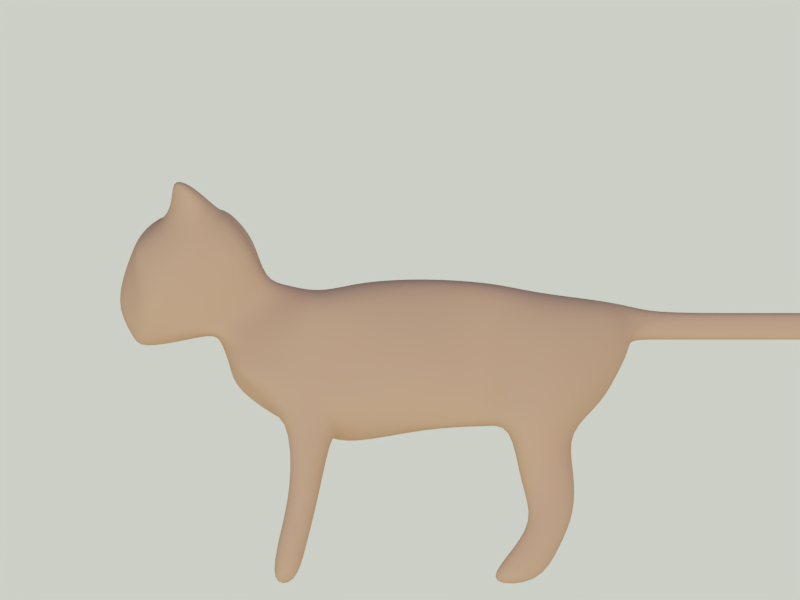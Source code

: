 # Source: cat-anim-drowning.blend  (saved by Blender 2.79.0; exported with 4.5.12 LTS)
import bpy
from mathutils import Matrix  # noqa: F401  (used for matrix-valued properties, if any)

bpy.ops.wm.read_factory_settings(use_empty=True)
scene = bpy.context.scene
scene.name = 'Scene'

# ---- collections
col_collection_1 = bpy.data.collections.new('Collection 1'); scene.collection.children.link(col_collection_1)
col_collection_1.hide_render = True
col_collection_1.hide_viewport = True
col_collection_2 = bpy.data.collections.new('Collection 2'); scene.collection.children.link(col_collection_2)
col_collection_3 = bpy.data.collections.new('Collection 3'); scene.collection.children.link(col_collection_3)
col_collection_11 = bpy.data.collections.new('Collection 11'); scene.collection.children.link(col_collection_11)

# ---- materials (node trees are filled in below, after node groups)
mat_material = bpy.data.materials.new('Material')
mat_material.alpha_threshold = 0.0
mat_material.use_transparent_shadow = False
mat_material.diffuse_color = (0.8, 0.3753, 0.2183, 1.0)
mat_material.roughness = 0.5

# ---- material node trees

# ---- world
world_world = bpy.data.worlds.new('World'); scene.world = world_world
world_world.use_nodes = True; world_world.node_tree.nodes.clear()
_N = world_world.node_tree.nodes; _L = world_world.node_tree.links
n0 = _N.new('ShaderNodeOutputWorld'); n0.name = 'World Output'; n0.location = (300, 300)
n1 = _N.new('ShaderNodeBackground'); n1.name = 'Background'; n1.location = (10, 300)
n1.inputs[1].default_value = 5.0
n2 = _N.new('ShaderNodeTexSky'); n2.name = 'Sky Texture'; n2.location = (-190, 300)
n2.sky_type = 'HOSEK_WILKIE'
n2.sun_direction = (-0.7883, 0.491, 0.3708)
n2.sun_elevation = 1.571
_L.new(n1.outputs[0], n0.inputs[0])
_L.new(n2.outputs[0], n1.inputs[0])
n0.is_active_output = True
world_world.color = (0.05088, 0.05088, 0.05088)
world_world.use_sun_shadow = False
world_world.sun_shadow_jitter_overblur = 0.0
world_world.cycles.sampling_method = 'MANUAL'

# ---- cameras
cam_camera = bpy.data.cameras.new('Camera')
cam_camera.type = 'ORTHO'
cam_camera.clip_end = 100.0
cam_camera.lens = 35.0
cam_camera.sensor_width = 32.0
cam_camera.sensor_height = 18.0
cam_camera.ortho_scale = 9.5
cam_camera.display_size = 2.0
cam_camera.shift_y = 0.09
cam_camera.dof.focus_distance = 0.0
cam_camera.dof.aperture_fstop = 128.0
cam_camera.dof.aperture_blades = 6

# ---- lights
light_sun = bpy.data.lights.new('Sun', 'SUN')
light_sun.transmission_factor = 0.0
light_sun.angle = 0.1993
light_sun.energy = 1.0
light_sun.shadow_buffer_clip_start = 0.5
light_sun.shadow_soft_size = 0.1
light_sun.shadow_cascade_max_distance = 1000.0

# ---- meshes
me_plane = bpy.data.meshes.new('Plane')
me_plane.from_pydata([(0.0, -2.017, -0.2428), (0.0, 2.416, -0.3447), (0.0, -2.186, 0.4566), (0.0, 2.707, 0.7756), (0.0, -0.6069, -0.8655), (0.0, 0.3033, -0.6648), (0.0, 1.298, -0.627), (0.0, 1.46, 0.9369), (0.0, 0.3033, 1.116), (0.0, -0.4551, 1.07), (0.0, -2.113, 0.3289), (0.0, -1.089, 0.9369), (0.0, -1.312, -0.6364), (0.0, -1.615, 1.096), (0.0, -3.107, 0.2275), (0.0, -1.966, 1.9), (0.0, -3.188, 1.427), (0.0, -2.834, 1.931), (0.0, 2.003, -0.7189), (0.0, 2.003, 0.8562), (0.0, -1.332, 0.9934), (0.7469, -1.897, -0.07783), (0.3718, 2.416, -0.3447), (0.4471, -2.186, 0.4566), (0.4917, 2.707, 0.7042), (0.7658, -0.6069, -0.5525), (0.5642, 0.3033, -0.6648), (1.014, 1.298, -0.6164), (0.7658, 1.46, 0.8655), (0.5573, 0.3033, 0.9849), (0.7658, -0.6069, 0.8655), (0.5447, -2.017, 0.3781), (0.7658, -1.089, 0.8655), (0.7658, -1.312, -0.3684), (0.4471, -1.615, 1.096), (0.4443, -2.675, 0.5585), (0.7442, -2.027, 1.847), (0.5073, -3.188, 1.427), (0.6239, -2.647, 1.862), (0.8127, 2.003, -0.7189), (0.7658, 2.003, 0.7848), (0.4471, -1.332, 0.922), (0.0, -0.9593, -0.7509), (0.0, -0.8478, 0.9369), (0.7658, -0.7735, -0.4379), (0.7658, -0.8478, 0.8655), (0.39, 0.3033, -0.6648), (0.3829, -0.6069, -0.8655), (0.3829, -1.089, 1.008), (0.2235, -1.332, 1.064), (0.1984, -2.776, 1.862), (0.2222, -3.188, 1.427), (0.2459, 2.707, 0.8463), (0.3829, -0.4551, 1.095), (0.2708, -3.075, 0.362), (0.2235, -2.186, 0.4566), (0.1512, 2.003, -0.7189), (0.1273, 2.416, -0.3447), (0.4466, -1.861, -0.151), (0.2608, -1.312, -0.6364), (0.3829, 1.46, 1.008), (0.3832, 0.3033, 1.127), (0.2235, -1.615, 1.096), (0.3657, -2.041, 1.813), (0.1418, 1.298, -0.6164), (0.2235, -2.113, 0.3289), (0.3829, 2.003, 0.9269), (0.3829, -0.8478, 1.008), (0.2608, -0.7735, -0.7509), (0.0, -2.225, 1.965), (0.0, -3.495, 0.8083), (0.7915, -2.143, 1.858), (0.6606, -3.033, 0.8999), (0.1984, -2.077, 1.95), (0.2932, -3.219, 0.8441), (0.0, 2.707, 0.3851), (0.2474, 2.707, 0.3851), (0.3829, -1.312, -1.402), (0.7658, -1.312, -1.402), (0.7658, -0.9593, -1.517), (0.3829, -0.9593, -1.517), (0.383, -1.577, -2.556), (0.7659, -1.577, -2.556), (0.7659, -1.225, -2.556), (0.383, -1.225, -2.556), (0.7793, 1.584, -1.767), (0.7544, 2.1, -1.66), (0.4722, 2.1, -1.66), (0.4968, 1.584, -1.767), (0.7769, 0.9672, -2.545), (0.7785, 1.672, -2.545), (0.3955, 1.672, -2.545), (0.3939, 0.9672, -2.545), (0.0, 2.974, 0.3851), (0.0, 2.974, 0.7042), (0.1608, 2.974, 0.7042), (0.161, 2.974, 0.3851), (0.0, 4.024, 0.3851), (0.0, 4.024, 0.7042), (0.1608, 4.024, 0.7042), (0.1608, 4.024, 0.3851), (0.0, 5.149, 0.3851), (0.0, 5.149, 0.7042), (0.1608, 5.149, 0.7042), (0.1608, 5.149, 0.3851), (0.0, 6.614, 0.7042), (0.0, 6.115, 0.3851), (0.1608, 6.614, 0.7042), (0.1608, 6.614, 0.3851), (0.0, 6.614, 0.3851), (0.1608, 6.115, 0.3851), (0.1608, 6.115, 0.7042), (0.0, 6.115, 0.7042), (0.0, -1.703, 1.615), (0.0, -2.502, 0.3811), (0.7203, -1.74, 1.461), (0.4747, -2.463, 0.4664), (0.3103, -1.77, 1.521), (0.2762, -2.476, 0.4089), (0.9285, -2.554, 2.216), (0.761, -2.743, 2.328), (0.5087, -2.743, 2.328), (0.5087, -2.489, 2.308), (0.2674, 2.098, -1.179), (0.2855, 1.394, -1.326), (0.7462, 1.394, -1.326), (0.7282, 2.098, -1.179), (0.394, 1.933, -2.056), (0.4061, 1.228, -2.202), (0.777, 1.933, -2.056), (0.7891, 1.228, -2.202), (0.7659, -1.092, -2.024), (0.383, -1.092, -2.024), (0.383, -1.444, -1.909), (0.7659, -1.444, -1.909), (0.0, -3.108, 1.628), (0.4471, -2.043, 0.6164), (0.6563, -2.528, 0.9121), (0.5664, -3.091, 1.558), (0.2395, 2.707, 0.2255), (0.7392, -2.786, 1.256), (0.0, 2.707, 0.2255), (0.4853, 2.707, 0.2255), (0.8146, -0.6069, 0.2164), (0.873, 0.3033, 0.4122), (0.929, 1.298, 0.2164), (0.4959, -1.845, 0.5141), (0.8146, -1.256, 0.3582), (0.9323, 2.003, 0.2209), (0.8146, -0.9315, 0.2873), (0.2521, -3.091, 1.634), (0.5274, -2.284, 0.7041), (0.0, -2.017, 0.0687), (0.0, 2.6, 0.02612), (0.6254, -2.031, 0.2573), (0.4501, 2.6, 0.02612), (0.8146, -0.6069, -0.2762), (0.8765, 0.3033, -0.234), (0.9474, 1.298, -0.3082), (0.8146, -1.312, -0.08968), (0.9543, 2.003, -0.343), (0.8146, -0.8664, -0.1717), (0.3382, -2.026, 0.1028), (0.2048, 2.6, 0.02612), (0.0, 0.9945, -0.6459), (0.0, 1.146, 1.055), (0.627, 0.9945, -0.6406), (0.6123, 1.146, 0.9619), (0.3375, 0.9945, -0.6406), (0.4037, 1.146, 1.066), (0.6739, 0.9945, 0.3143), (0.6812, 0.9945, -0.2711), (0.0, -3.199, 0.4082), (0.5525, -2.949, 0.6102), (0.2821, -2.059, 1.881), (0.0, -2.095, 1.933), (0.7679, -2.085, 1.852), (0.3006, -3.125, 0.4637), (0.6978, -2.657, 1.084)], [], [(124, 123, 87, 88), (47, 46, 26, 25), (49, 62, 34, 41), (177, 54, 35, 173), (68, 47, 25, 44), (73, 50, 121, 122), (48, 49, 41, 32), (150, 51, 37, 138), (61, 53, 30, 29), (118, 55, 23, 116), (56, 57, 22, 39), (58, 59, 33, 21), (169, 61, 29, 167), (117, 63, 36, 115), (76, 96, 95, 52, 24, 142, 139), (142, 24, 40, 148), (143, 30, 45, 149), (144, 29, 30, 143), (157, 144, 143, 156), (146, 31, 154, 159, 147), (139, 142, 155, 163), (156, 143, 149, 161), (160, 148, 145, 158), (170, 167, 29, 144), (137, 151, 115, 36), (161, 149, 147, 159), (138, 140, 71, 38), (136, 23, 31, 146), (55, 65, 31, 23), (168, 64, 27, 166), (52, 66, 40, 24), (153, 141, 139, 163), (66, 60, 28, 40), (67, 48, 32, 45), (162, 58, 21, 154), (53, 67, 45, 30), (155, 142, 148, 160), (148, 40, 28, 145), (68, 44, 79, 80), (12, 42, 68, 59), (9, 43, 67, 53), (152, 0, 58, 162), (43, 11, 48, 67), (19, 7, 60, 66), (3, 19, 66, 52), (164, 6, 64, 168), (2, 10, 65, 55), (113, 15, 63, 117), (165, 8, 61, 169), (0, 12, 59, 58), (18, 1, 57, 56), (114, 2, 55, 118), (8, 9, 53, 61), (135, 16, 51, 150), (11, 20, 49, 48), (69, 17, 50, 73), (42, 4, 47, 68), (172, 14, 54, 177), (20, 13, 62, 49), (4, 5, 46, 47), (6, 18, 56, 64), (16, 70, 74, 51), (175, 69, 73, 174), (149, 45, 32, 147), (174, 73, 71, 176), (51, 74, 72, 37), (107, 108, 109, 105), (141, 75, 76, 139), (17, 135, 150, 50), (34, 136, 146, 41), (136, 34, 115, 151), (41, 146, 147, 32), (178, 137, 36, 176), (132, 131, 83, 84), (33, 59, 77, 78), (59, 68, 80, 77), (44, 33, 78, 79), (81, 84, 83, 82), (134, 133, 81, 82), (133, 132, 84, 81), (131, 134, 82, 83), (126, 125, 85, 86), (125, 124, 88, 85), (123, 126, 86, 87), (92, 91, 90, 89), (128, 127, 91, 92), (127, 129, 90, 91), (130, 128, 92, 89), (50, 150, 138, 38), (3, 52, 95, 94), (76, 75, 93, 96), (100, 97, 101, 104), (96, 93, 97, 100), (94, 95, 99, 98), (98, 99, 103, 102), (103, 104, 110, 111), (110, 106, 109, 108), (102, 103, 111, 112), (99, 100, 104, 103), (104, 101, 106, 110), (112, 111, 107, 105), (111, 110, 108, 107), (14, 114, 118, 54), (13, 113, 117, 62), (62, 117, 115, 34), (54, 118, 116, 35), (122, 121, 120, 119), (71, 73, 122, 119), (38, 71, 119, 120), (50, 38, 120, 121), (56, 39, 126, 123), (27, 64, 124, 125), (39, 27, 125, 126), (64, 56, 123, 124), (86, 85, 130, 129), (85, 88, 128, 130), (87, 86, 129, 127), (88, 87, 127, 128), (79, 78, 134, 131), (77, 80, 132, 133), (78, 77, 133, 134), (80, 79, 131, 132), (23, 136, 151, 116), (116, 151, 137, 35), (72, 140, 138, 37), (173, 178, 140, 72), (95, 96, 100, 99), (1, 153, 163, 57), (10, 152, 162, 65), (33, 44, 161, 159), (65, 162, 154, 31), (57, 163, 155, 22), (27, 39, 160, 158), (21, 33, 159, 154), (39, 22, 155, 160), (44, 25, 156, 161), (25, 26, 157, 156), (166, 27, 158, 171), (171, 170, 144, 157), (158, 145, 170, 171), (26, 166, 171, 157), (7, 165, 169, 60), (5, 164, 168, 46), (46, 168, 166, 26), (145, 28, 167, 170), (60, 169, 167, 28), (129, 130, 89, 90), (35, 137, 178, 173), (140, 178, 176, 71), (63, 174, 176, 36), (15, 175, 174, 63), (70, 172, 177, 74), (74, 177, 173, 72)])
me_plane.polygons.foreach_set('use_smooth', [True] * 153)
me_plane.materials.append(mat_material)
me_plane.use_remesh_preserve_volume = False
me_plane.use_remesh_preserve_attributes = False
me_plane.use_mirror_vertex_groups = False
me_plane.update()
me_plane_003 = bpy.data.meshes.new('Plane.003')
me_plane_003.from_pydata([(0.7469, -1.897, -0.07783), (0.3718, 2.416, -0.3447), (0.4471, -2.186, 0.4566), (0.4917, 2.707, 0.7042), (0.7658, -0.6069, -0.5525), (0.5642, 0.3033, -0.6648), (1.014, 1.298, -0.6164), (0.7658, 1.46, 0.8655), (0.5573, 0.3033, 0.9849), (0.7658, -0.6069, 0.8655), (0.5447, -2.017, 0.3781), (0.7658, -1.089, 0.8655), (0.7658, -1.312, -0.3684), (0.4471, -1.615, 1.096), (0.4443, -2.675, 0.5585), (0.7442, -2.027, 1.847), (0.5073, -3.188, 1.427), (0.6239, -2.647, 1.862), (0.8127, 2.003, -0.7189), (0.7658, 2.003, 0.7848), (0.4471, -1.332, 0.922), (0.7658, -0.7735, -0.4379), (0.7658, -0.8478, 0.8655), (0.39, 0.3033, -0.6648), (0.3829, -0.6069, -0.8655), (0.3829, -1.089, 1.008), (0.2235, -1.332, 1.064), (0.1984, -2.776, 1.862), (0.2222, -3.188, 1.427), (0.2459, 2.707, 0.8463), (0.3829, -0.4551, 1.095), (0.2708, -3.075, 0.362), (0.2235, -2.186, 0.4566), (0.1512, 2.003, -0.7189), (0.1273, 2.416, -0.3447), (0.4466, -1.861, -0.151), (0.2608, -1.312, -0.6364), (0.3829, 1.46, 1.008), (0.3832, 0.3033, 1.127), (0.2235, -1.615, 1.096), (0.3657, -2.041, 1.813), (0.1418, 1.298, -0.6164), (0.2235, -2.113, 0.3289), (0.3829, 2.003, 0.9269), (0.3829, -0.8478, 1.008), (0.2608, -0.7735, -0.7509), (0.7915, -2.143, 1.858), (0.6606, -3.033, 0.8999), (0.1984, -2.077, 1.95), (0.2932, -3.219, 0.8441), (0.2474, 2.707, 0.3851), (0.3829, -1.312, -1.402), (0.7658, -1.312, -1.402), (0.7658, -0.9593, -1.517), (0.3829, -0.9593, -1.517), (0.383, -1.577, -2.556), (0.7659, -1.577, -2.556), (0.7659, -1.225, -2.556), (0.383, -1.225, -2.556), (0.7793, 1.584, -1.767), (0.7544, 2.1, -1.66), (0.4722, 2.1, -1.66), (0.4968, 1.584, -1.767), (0.7769, 0.9672, -2.545), (0.7785, 1.672, -2.545), (0.3955, 1.672, -2.545), (0.3939, 0.9672, -2.545), (0.1608, 2.974, 0.7042), (0.161, 2.974, 0.3851), (0.1608, 4.024, 0.7042), (0.1608, 4.024, 0.3851), (0.1608, 5.149, 0.7042), (0.1608, 5.149, 0.3851), (0.1608, 6.614, 0.7042), (0.1608, 6.614, 0.3851), (0.1608, 6.115, 0.3851), (0.1608, 6.115, 0.7042), (0.7203, -1.74, 1.461), (0.4747, -2.463, 0.4664), (0.3103, -1.77, 1.521), (0.2762, -2.476, 0.4089), (0.9285, -2.554, 2.216), (0.761, -2.743, 2.328), (0.5087, -2.743, 2.328), (0.5087, -2.489, 2.308), (0.2674, 2.098, -1.179), (0.2855, 1.394, -1.326), (0.7462, 1.394, -1.326), (0.7282, 2.098, -1.179), (0.394, 1.933, -2.056), (0.4061, 1.228, -2.202), (0.777, 1.933, -2.056), (0.7891, 1.228, -2.202), (0.7659, -1.092, -2.024), (0.383, -1.092, -2.024), (0.383, -1.444, -1.909), (0.7659, -1.444, -1.909), (0.4471, -2.043, 0.6164), (0.6563, -2.528, 0.9121), (0.5664, -3.091, 1.558), (0.2395, 2.707, 0.2255), (0.7392, -2.786, 1.256), (0.4853, 2.707, 0.2255), (0.8146, -0.6069, 0.2164), (0.873, 0.3033, 0.4122), (0.929, 1.298, 0.2164), (0.4959, -1.845, 0.5141), (0.8146, -1.256, 0.3582), (0.9323, 2.003, 0.2209), (0.8146, -0.9315, 0.2873), (0.2521, -3.091, 1.634), (0.5274, -2.284, 0.7041), (0.6254, -2.031, 0.2573), (0.4501, 2.6, 0.02612), (0.8146, -0.6069, -0.2762), (0.8765, 0.3033, -0.234), (0.9474, 1.298, -0.3082), (0.8146, -1.312, -0.08968), (0.9543, 2.003, -0.343), (0.8146, -0.8664, -0.1717), (0.3382, -2.026, 0.1028), (0.2048, 2.6, 0.02612), (0.627, 0.9945, -0.6406), (0.6123, 1.146, 0.9619), (0.3375, 0.9945, -0.6406), (0.4037, 1.146, 1.066), (0.6739, 0.9945, 0.3143), (0.6812, 0.9945, -0.2711), (0.5525, -2.949, 0.6102), (0.2821, -2.059, 1.881), (0.7679, -2.085, 1.852), (0.3006, -3.125, 0.4637), (0.6978, -2.657, 1.084), (0.0, -2.017, -0.2428), (0.0, 2.416, -0.3447), (0.0, -2.186, 0.4566), (0.0, 2.707, 0.7756), (0.0, -0.6069, -0.8655), (0.0, 0.3033, -0.6648), (0.0, 1.298, -0.627), (0.0, 1.46, 0.9369), (0.0, 0.3033, 1.116), (0.0, -0.4551, 1.07), (0.0, -2.113, 0.3289), (0.0, -1.089, 0.9369), (0.0, -1.312, -0.6364), (0.0, -1.615, 1.096), (0.0, -3.107, 0.2275), (0.0, -1.966, 1.9), (0.0, -3.188, 1.427), (0.0, -2.834, 1.931), (0.0, 2.003, -0.7189), (0.0, 2.003, 0.8562), (0.0, -1.332, 0.9934), (-0.7469, -1.897, -0.07783), (-0.3718, 2.416, -0.3447), (-0.4471, -2.186, 0.4566), (-0.4917, 2.707, 0.7042), (-0.7658, -0.6069, -0.5525), (-0.5642, 0.3033, -0.6648), (-1.014, 1.298, -0.6164), (-0.7658, 1.46, 0.8655), (-0.5573, 0.3033, 0.9849), (-0.7658, -0.6069, 0.8655), (-0.5447, -2.017, 0.3781), (-0.7658, -1.089, 0.8655), (-0.7658, -1.312, -0.3684), (-0.4471, -1.615, 1.096), (-0.4443, -2.675, 0.5585), (-0.7442, -2.027, 1.847), (-0.5073, -3.188, 1.427), (-0.6239, -2.647, 1.862), (-0.8127, 2.003, -0.7189), (-0.7658, 2.003, 0.7848), (-0.4471, -1.332, 0.922), (0.0, -0.9593, -0.7509), (0.0, -0.8478, 0.9369), (-0.7658, -0.7735, -0.4379), (-0.7658, -0.8478, 0.8655), (-0.39, 0.3033, -0.6648), (-0.3829, -0.6069, -0.8655), (-0.3829, -1.089, 1.008), (-0.2235, -1.332, 1.064), (-0.1984, -2.776, 1.862), (-0.2222, -3.188, 1.427), (-0.2459, 2.707, 0.8463), (-0.3829, -0.4551, 1.095), (-0.2708, -3.075, 0.362), (-0.2235, -2.186, 0.4566), (-0.1512, 2.003, -0.7189), (-0.1273, 2.416, -0.3447), (-0.4466, -1.861, -0.151), (-0.2608, -1.312, -0.6364), (-0.3829, 1.46, 1.008), (-0.3832, 0.3033, 1.127), (-0.2235, -1.615, 1.096), (-0.3657, -2.041, 1.813), (-0.1418, 1.298, -0.6164), (-0.2235, -2.113, 0.3289), (-0.3829, 2.003, 0.9269), (-0.3829, -0.8478, 1.008), (-0.2608, -0.7735, -0.7509), (0.0, -2.225, 1.965), (0.0, -3.495, 0.8083), (-0.7915, -2.143, 1.858), (-0.6606, -3.033, 0.8999), (-0.1984, -2.077, 1.95), (-0.2932, -3.219, 0.8441), (0.0, 2.707, 0.3851), (-0.2474, 2.707, 0.3851), (-0.3829, -1.312, -1.402), (-0.7658, -1.312, -1.402), (-0.7658, -0.9593, -1.517), (-0.3829, -0.9593, -1.517), (-0.383, -1.577, -2.556), (-0.7659, -1.577, -2.556), (-0.7659, -1.225, -2.556), (-0.383, -1.225, -2.556), (-0.7793, 1.584, -1.767), (-0.7544, 2.1, -1.66), (-0.4722, 2.1, -1.66), (-0.4968, 1.584, -1.767), (-0.7769, 0.9672, -2.545), (-0.7785, 1.672, -2.545), (-0.3955, 1.672, -2.545), (-0.3939, 0.9672, -2.545), (0.0, 2.974, 0.3851), (0.0, 2.974, 0.7042), (-0.1608, 2.974, 0.7042), (-0.161, 2.974, 0.3851), (0.0, 4.024, 0.3851), (0.0, 4.024, 0.7042), (-0.1608, 4.024, 0.7042), (-0.1608, 4.024, 0.3851), (0.0, 5.149, 0.3851), (0.0, 5.149, 0.7042), (-0.1608, 5.149, 0.7042), (-0.1608, 5.149, 0.3851), (0.0, 6.614, 0.7042), (0.0, 6.115, 0.3851), (-0.1608, 6.614, 0.7042), (-0.1608, 6.614, 0.3851), (0.0, 6.614, 0.3851), (-0.1608, 6.115, 0.3851), (-0.1608, 6.115, 0.7042), (0.0, 6.115, 0.7042), (0.0, -1.703, 1.615), (0.0, -2.502, 0.3811), (-0.7203, -1.74, 1.461), (-0.4747, -2.463, 0.4664), (-0.3103, -1.77, 1.521), (-0.2762, -2.476, 0.4089), (-0.9285, -2.554, 2.216), (-0.761, -2.743, 2.328), (-0.5087, -2.743, 2.328), (-0.5087, -2.489, 2.308), (-0.2674, 2.098, -1.179), (-0.2855, 1.394, -1.326), (-0.7462, 1.394, -1.326), (-0.7282, 2.098, -1.179), (-0.394, 1.933, -2.056), (-0.4061, 1.228, -2.202), (-0.777, 1.933, -2.056), (-0.7891, 1.228, -2.202), (-0.7659, -1.092, -2.024), (-0.383, -1.092, -2.024), (-0.383, -1.444, -1.909), (-0.7659, -1.444, -1.909), (0.0, -3.108, 1.628), (-0.4471, -2.043, 0.6164), (-0.6563, -2.528, 0.9121), (-0.5664, -3.091, 1.558), (-0.2395, 2.707, 0.2255), (-0.7392, -2.786, 1.256), (0.0, 2.707, 0.2255), (-0.4853, 2.707, 0.2255), (-0.8146, -0.6069, 0.2164), (-0.873, 0.3033, 0.4122), (-0.929, 1.298, 0.2164), (-0.4959, -1.845, 0.5141), (-0.8146, -1.256, 0.3582), (-0.9323, 2.003, 0.2209), (-0.8146, -0.9315, 0.2873), (-0.2521, -3.091, 1.634), (-0.5274, -2.284, 0.7041), (0.0, -2.017, 0.0687), (0.0, 2.6, 0.02612), (-0.6254, -2.031, 0.2573), (-0.4501, 2.6, 0.02612), (-0.8146, -0.6069, -0.2762), (-0.8765, 0.3033, -0.234), (-0.9474, 1.298, -0.3082), (-0.8146, -1.312, -0.08968), (-0.9543, 2.003, -0.343), (-0.8146, -0.8664, -0.1717), (-0.3382, -2.026, 0.1028), (-0.2048, 2.6, 0.02612), (0.0, 0.9945, -0.6459), (0.0, 1.146, 1.055), (-0.627, 0.9945, -0.6406), (-0.6123, 1.146, 0.9619), (-0.3375, 0.9945, -0.6406), (-0.4037, 1.146, 1.066), (-0.6739, 0.9945, 0.3143), (-0.6812, 0.9945, -0.2711), (0.0, -3.199, 0.4082), (-0.5525, -2.949, 0.6102), (-0.2821, -2.059, 1.881), (0.0, -2.095, 1.933), (-0.7679, -2.085, 1.852), (-0.3006, -3.125, 0.4637), (-0.6978, -2.657, 1.084)], [], [(86, 85, 61, 62), (24, 23, 5, 4), (26, 39, 13, 20), (131, 31, 14, 128), (45, 24, 4, 21), (48, 27, 83, 84), (25, 26, 20, 11), (110, 28, 16, 99), (38, 30, 9, 8), (80, 32, 2, 78), (33, 34, 1, 18), (35, 36, 12, 0), (125, 38, 8, 123), (79, 40, 15, 77), (50, 68, 67, 29, 3, 102, 100), (102, 3, 19, 108), (103, 9, 22, 109), (104, 8, 9, 103), (115, 104, 103, 114), (106, 10, 112, 117, 107), (100, 102, 113, 121), (114, 103, 109, 119), (118, 108, 105, 116), (126, 123, 8, 104), (98, 111, 77, 15), (119, 109, 107, 117), (99, 101, 46, 17), (97, 2, 10, 106), (32, 42, 10, 2), (124, 41, 6, 122), (29, 43, 19, 3), (286, 274, 100, 121), (43, 37, 7, 19), (44, 25, 11, 22), (120, 35, 0, 112), (30, 44, 22, 9), (113, 102, 108, 118), (108, 19, 7, 105), (45, 21, 53, 54), (145, 175, 45, 36), (142, 176, 44, 30), (285, 133, 35, 120), (176, 144, 25, 44), (152, 140, 37, 43), (136, 152, 43, 29), (297, 139, 41, 124), (135, 143, 42, 32), (246, 148, 40, 79), (298, 141, 38, 125), (133, 145, 36, 35), (151, 134, 34, 33), (247, 135, 32, 80), (141, 142, 30, 38), (268, 149, 28, 110), (144, 153, 26, 25), (202, 150, 27, 48), (175, 137, 24, 45), (305, 147, 31, 131), (153, 146, 39, 26), (137, 138, 23, 24), (139, 151, 33, 41), (149, 203, 49, 28), (308, 202, 48, 129), (109, 22, 11, 107), (129, 48, 46, 130), (28, 49, 47, 16), (73, 74, 242, 238), (274, 208, 50, 100), (150, 268, 110, 27), (13, 97, 106, 20), (97, 13, 77, 111), (20, 106, 107, 11), (132, 98, 15, 130), (94, 93, 57, 58), (12, 36, 51, 52), (36, 45, 54, 51), (21, 12, 52, 53), (55, 58, 57, 56), (96, 95, 55, 56), (95, 94, 58, 55), (93, 96, 56, 57), (88, 87, 59, 60), (87, 86, 62, 59), (85, 88, 60, 61), (66, 65, 64, 63), (90, 89, 65, 66), (89, 91, 64, 65), (92, 90, 66, 63), (27, 110, 99, 17), (136, 29, 67, 227), (50, 208, 226, 68), (70, 230, 234, 72), (68, 226, 230, 70), (227, 67, 69, 231), (231, 69, 71, 235), (71, 72, 75, 76), (75, 239, 242, 74), (235, 71, 76, 245), (69, 70, 72, 71), (72, 234, 239, 75), (245, 76, 73, 238), (76, 75, 74, 73), (147, 247, 80, 31), (146, 246, 79, 39), (39, 79, 77, 13), (31, 80, 78, 14), (84, 83, 82, 81), (46, 48, 84, 81), (17, 46, 81, 82), (27, 17, 82, 83), (33, 18, 88, 85), (6, 41, 86, 87), (18, 6, 87, 88), (41, 33, 85, 86), (60, 59, 92, 91), (59, 62, 90, 92), (61, 60, 91, 89), (62, 61, 89, 90), (53, 52, 96, 93), (51, 54, 94, 95), (52, 51, 95, 96), (54, 53, 93, 94), (2, 97, 111, 78), (78, 111, 98, 14), (47, 101, 99, 16), (128, 132, 101, 47), (67, 68, 70, 69), (134, 286, 121, 34), (143, 285, 120, 42), (12, 21, 119, 117), (42, 120, 112, 10), (34, 121, 113, 1), (6, 18, 118, 116), (0, 12, 117, 112), (18, 1, 113, 118), (21, 4, 114, 119), (4, 5, 115, 114), (122, 6, 116, 127), (127, 126, 104, 115), (116, 105, 126, 127), (5, 122, 127, 115), (140, 298, 125, 37), (138, 297, 124, 23), (23, 124, 122, 5), (105, 7, 123, 126), (37, 125, 123, 7), (91, 92, 63, 64), (14, 98, 132, 128), (101, 132, 130, 46), (40, 129, 130, 15), (148, 308, 129, 40), (203, 305, 131, 49), (49, 131, 128, 47), (257, 221, 220, 256), (180, 158, 159, 179), (182, 174, 167, 195), (310, 306, 168, 187), (201, 177, 158, 180), (206, 255, 254, 183), (181, 165, 174, 182), (283, 271, 170, 184), (194, 162, 163, 186), (251, 249, 156, 188), (189, 172, 155, 190), (191, 154, 166, 192), (302, 300, 162, 194), (250, 248, 169, 196), (209, 272, 275, 157, 185, 228, 229), (275, 281, 173, 157), (276, 282, 178, 163), (277, 276, 163, 162), (290, 289, 276, 277), (279, 280, 292, 287, 164), (272, 296, 288, 275), (289, 294, 282, 276), (293, 291, 278, 281), (303, 277, 162, 300), (270, 169, 248, 284), (294, 292, 280, 282), (271, 171, 204, 273), (269, 279, 164, 156), (188, 156, 164, 198), (301, 299, 160, 197), (185, 157, 173, 199), (286, 296, 272, 274), (199, 173, 161, 193), (200, 178, 165, 181), (295, 287, 154, 191), (186, 163, 178, 200), (288, 293, 281, 275), (281, 278, 161, 173), (201, 213, 212, 177), (145, 192, 201, 175), (142, 186, 200, 176), (285, 295, 191, 133), (176, 200, 181, 144), (152, 199, 193, 140), (136, 185, 199, 152), (297, 301, 197, 139), (135, 188, 198, 143), (246, 250, 196, 148), (298, 302, 194, 141), (133, 191, 192, 145), (151, 189, 190, 134), (247, 251, 188, 135), (141, 194, 186, 142), (268, 283, 184, 149), (144, 181, 182, 153), (202, 206, 183, 150), (175, 201, 180, 137), (305, 310, 187, 147), (153, 182, 195, 146), (137, 180, 179, 138), (139, 197, 189, 151), (149, 184, 207, 203), (308, 307, 206, 202), (282, 280, 165, 178), (307, 309, 204, 206), (184, 170, 205, 207), (240, 238, 242, 241), (274, 272, 209, 208), (150, 183, 283, 268), (167, 174, 279, 269), (269, 284, 248, 167), (174, 165, 280, 279), (311, 309, 169, 270), (265, 217, 216, 264), (166, 211, 210, 192), (192, 210, 213, 201), (177, 212, 211, 166), (214, 215, 216, 217), (267, 215, 214, 266), (266, 214, 217, 265), (264, 216, 215, 267), (259, 219, 218, 258), (258, 218, 221, 257), (256, 220, 219, 259), (225, 222, 223, 224), (261, 225, 224, 260), (260, 224, 223, 262), (263, 222, 225, 261), (183, 171, 271, 283), (136, 227, 228, 185), (209, 229, 226, 208), (233, 237, 234, 230), (229, 233, 230, 226), (227, 231, 232, 228), (231, 235, 236, 232), (236, 244, 243, 237), (243, 241, 242, 239), (235, 245, 244, 236), (232, 236, 237, 233), (237, 243, 239, 234), (245, 238, 240, 244), (244, 240, 241, 243), (147, 187, 251, 247), (146, 195, 250, 246), (195, 167, 248, 250), (187, 168, 249, 251), (255, 252, 253, 254), (204, 252, 255, 206), (171, 253, 252, 204), (183, 254, 253, 171), (189, 256, 259, 172), (160, 258, 257, 197), (172, 259, 258, 160), (197, 257, 256, 189), (219, 262, 263, 218), (218, 263, 261, 221), (220, 260, 262, 219), (221, 261, 260, 220), (212, 264, 267, 211), (210, 266, 265, 213), (211, 267, 266, 210), (213, 265, 264, 212), (156, 249, 284, 269), (249, 168, 270, 284), (205, 170, 271, 273), (306, 205, 273, 311), (228, 232, 233, 229), (134, 190, 296, 286), (143, 198, 295, 285), (166, 292, 294, 177), (198, 164, 287, 295), (190, 155, 288, 296), (160, 291, 293, 172), (154, 287, 292, 166), (172, 293, 288, 155), (177, 294, 289, 158), (158, 289, 290, 159), (299, 304, 291, 160), (304, 290, 277, 303), (291, 304, 303, 278), (159, 290, 304, 299), (140, 193, 302, 298), (138, 179, 301, 297), (179, 159, 299, 301), (278, 303, 300, 161), (193, 161, 300, 302), (262, 223, 222, 263), (168, 306, 311, 270), (273, 204, 309, 311), (196, 169, 309, 307), (148, 196, 307, 308), (203, 207, 310, 305), (207, 205, 306, 310)])
me_plane_003.polygons.foreach_set('use_smooth', [True] * 306)
me_plane_003.materials.append(mat_material)
me_plane_003.use_remesh_preserve_volume = False
me_plane_003.use_remesh_preserve_attributes = False
me_plane_003.use_mirror_vertex_groups = False
me_plane_003.update()
arm_metarig = bpy.data.armatures.new('metarig')  # bones are not reproduced

# ---- objects
ob_cat = bpy.data.objects.new('Cat', me_plane)
ob_cat_001 = bpy.data.objects.new('Cat.001', me_plane_003)
ob_rig = bpy.data.objects.new('Rig', arm_metarig)
ob_sun = bpy.data.objects.new('Sun', light_sun)
ob_camera = bpy.data.objects.new('Camera', cam_camera)

# ---- transforms, parenting, visibility, modifiers, constraints
ob_cat.location = (0.0, 0.0, 0.0)
ob_cat.lineart.crease_threshold = 0.0
_m = ob_cat.modifiers.new('Mirror', 'MIRROR')
_m.use_clip = True
_m = ob_cat.modifiers.new('Subsurf', 'SUBSURF')
_m.uv_smooth = 'PRESERVE_CORNERS'
_m.quality = 2
_m.levels = 2
_m.show_only_control_edges = False
ob_cat_001.parent = ob_rig
ob_cat_001.matrix_parent_inverse = Matrix(((0.08785, 0.0, 0.0, 4.454e-17), (0.0, 0.08785, 0.0, -0.009552), (0.0, 0.0, 0.08785, 0.2006), (0.0, 0.0, 0.0, 1.0)))
ob_cat_001.location = (0.0, 0.0, 0.0)
ob_cat_001.lineart.crease_threshold = 0.0
_vg = ob_cat_001.vertex_groups.new(name='tail.001')
for _i, _w in zip([1, 3, 19, 29, 33, 34, 37, 43, 50, 67, 68, 100, 102, 108, 113, 118, 121, 134, 136, 140, 151, 152, 155, 157, 173, 185, 189, 190, 193, 199, 208, 209, 226, 228, 229, 272, 274, 275, 281, 286, 288, 293, 296], [0.1905, 0.8145, 0.3075, 0.8857, 0.001507, 0.2025, 0.01642, 0.7172, 0.81, 0.02837, 0.03322, 0.7774, 0.6901, 0.1547, 0.3453, 0.07952, 0.5866, 0.2041, 0.9402, 0.0616, 0.007171, 0.877, 0.1889, 0.7744, 0.2991, 0.9115, 0.001272, 0.2019, 0.01638, 0.7176, 0.8455, 0.8211, 0.01548, 0.01362, 0.03231, 0.7758, 0.7968, 0.6783, 0.1516, 0.6203, 0.3415, 0.07837, 0.5853]): _vg.add([_i], _w, 'REPLACE')
_vg = ob_cat_001.vertex_groups.new(name='tail.002')
for _i, _w in zip([29, 50, 67, 68, 69, 70, 100, 121, 136, 157, 185, 208, 209, 226, 227, 228, 229, 230, 231, 232, 233, 272, 274, 275, 286, 296], [0.07508, 0.1403, 0.9598, 0.956, 0.9934, 0.9934, 0.06955, 0.01125, 0.04745, 0.004219, 0.05124, 0.113, 0.1297, 0.9654, 0.9776, 0.9669, 0.9563, 0.994, 0.9938, 0.9934, 0.9934, 0.06556, 0.06278, 0.007583, 0.01178, 0.01022]): _vg.add([_i], _w, 'REPLACE')
_vg = ob_cat_001.vertex_groups.new(name='tail.003')
for _i, _w in zip([71, 72, 234, 235, 236, 237], [0.9856, 0.9869, 0.9878, 0.9859, 0.9848, 0.986]): _vg.add([_i], _w, 'REPLACE')
_vg = ob_cat_001.vertex_groups.new(name='tail.004')
for _i, _w in zip([73, 74, 75, 76, 238, 239, 240, 241, 242, 243, 244, 245], [0.9993, 0.9993, 0.989, 0.9889, 0.9997, 0.9897, 0.9993, 0.9992, 0.9997, 0.9887, 0.9887, 0.9896]): _vg.add([_i], _w, 'REPLACE')
_vg = ob_cat_001.vertex_groups.new(name='spine')
for _i, _w in zip([125, 141, 298, 302], [0.08093, 0.0244, 0.319, 0.08093]): _vg.add([_i], _w, 'REPLACE')
_vg = ob_cat_001.vertex_groups.new(name='spine.001')
for _i, _w in zip([8, 30, 38, 141, 142, 162, 186, 194, 298], [0.04474, 0.001011, 0.114, 0.3059, 0.03731, 0.04474, 0.001011, 0.114, 0.01722]): _vg.add([_i], _w, 'REPLACE')
_vg = ob_cat_001.vertex_groups.new(name='spine.002')
for _i, _w in zip([4, 5, 8, 9, 22, 24, 25, 30, 38, 44, 103, 104, 109, 114, 115, 119, 123, 125, 126, 127, 141, 142, 158, 159, 162, 163, 176, 178, 180, 181, 186, 194, 200, 276, 277, 282, 289, 290, 294, 298, 300, 302, 303, 304], [0.08712, 0.05197, 0.6095, 0.2321, 0.06574, 0.01826, 0.001542, 0.4944, 0.5883, 0.09659, 0.152, 0.5646, 0.05106, 0.2266, 0.1524, 0.0611, 0.07026, 0.07256, 0.08962, 0.01511, 0.4134, 0.5498, 0.08714, 0.05197, 0.6095, 0.2321, 0.06031, 0.06576, 0.01824, 0.001534, 0.4944, 0.5883, 0.09659, 0.1521, 0.5646, 0.05115, 0.2266, 0.1524, 0.06124, 0.0718, 0.07026, 0.07256, 0.08963, 0.01511]): _vg.add([_i], _w, 'REPLACE')
_vg = ob_cat_001.vertex_groups.new(name='spine.003')
for _i, _w in zip([4, 8, 9, 11, 21, 22, 24, 30, 35, 38, 42, 44, 103, 104, 107, 109, 114, 115, 119, 120, 133, 135, 141, 142, 143, 158, 162, 163, 165, 177, 178, 180, 186, 191, 194, 198, 200, 276, 277, 280, 282, 285, 289, 290, 294, 295], [0.1039, 0.06235, 0.3943, 0.03627, 0.009253, 0.1268, 0.02728, 0.1403, 0.05292, 0.01424, 0.02673, 0.03994, 0.4664, 0.07434, 0.004692, 0.1381, 0.286, 0.05259, 0.09325, 0.071, 0.2745, 0.004724, 0.0004787, 0.07737, 0.08214, 0.1039, 0.06236, 0.3943, 0.03651, 0.009389, 0.1269, 0.02726, 0.1403, 0.05284, 0.01425, 0.0275, 0.03997, 0.4665, 0.07435, 0.006336, 0.1384, 0.2996, 0.286, 0.0526, 0.0934, 0.0708]): _vg.add([_i], _w, 'REPLACE')
_vg = ob_cat_001.vertex_groups.new(name='spine.004')
for _i, _w in zip([0, 2, 10, 11, 13, 15, 20, 25, 26, 32, 35, 39, 40, 42, 77, 78, 79, 97, 106, 107, 111, 112, 120, 133, 135, 143, 144, 146, 153, 154, 156, 164, 165, 167, 169, 174, 181, 182, 188, 191, 195, 198, 246, 248, 249, 250, 269, 279, 280, 284, 285, 287, 295], [0.06558, 0.1757, 0.4757, 0.05768, 0.542, 0.02391, 0.2116, 0.06237, 0.2557, 0.1527, 0.08343, 0.5955, 0.01179, 0.406, 0.1408, 0.006298, 0.1262, 0.4945, 0.5314, 0.07281, 0.0884, 0.2144, 0.2279, 0.2995, 0.1841, 0.4826, 0.05347, 0.681, 0.3958, 0.05304, 0.1812, 0.4507, 0.05854, 0.5767, 0.02013, 0.2195, 0.06399, 0.2629, 0.1788, 0.07967, 0.6235, 0.4125, 0.1007, 0.1372, 5.797e-05, 0.116, 0.5161, 0.5338, 0.06771, 0.08398, 0.4039, 0.156, 0.2174]): _vg.add([_i], _w, 'REPLACE')
_vg = ob_cat_001.vertex_groups.new(name='spine.005')
_vg = ob_cat_001.vertex_groups.new(name='spine.006')
for _i, _w in zip([27, 110, 149, 150, 183, 268, 283], [0.01718, 0.1572, 0.05042, 0.3946, 0.02584, 0.7536, 0.1364]): _vg.add([_i], _w, 'REPLACE')
_vg = ob_cat_001.vertex_groups.new(name='face')
for _i, _w in zip([13, 15, 26, 39, 40, 48, 77, 79, 129, 130, 146, 148, 150, 153, 167, 169, 174, 182, 195, 196, 202, 206, 246, 248, 250, 307, 308, 309], [0.06281, 0.1329, 0.0313, 0.1294, 0.6282, 0.2815, 0.1576, 0.6185, 0.5737, 0.09016, 0.138, 0.9563, 0.06279, 0.04579, 0.1336, 0.2308, 0.02188, 0.04849, 0.1545, 0.7269, 0.7806, 0.3168, 0.8144, 0.5375, 0.7391, 0.6613, 0.956, 0.1367]): _vg.add([_i], _w, 'REPLACE')
_vg = ob_cat_001.vertex_groups.new(name='nose')
_vg = ob_cat_001.vertex_groups.new(name='nose.001')
for _i, _w in zip([203], [0.2385]): _vg.add([_i], _w, 'REPLACE')
_vg = ob_cat_001.vertex_groups.new(name='nose.002')
for _i, _w in zip([203], [0.2385]): _vg.add([_i], _w, 'REPLACE')
_vg = ob_cat_001.vertex_groups.new(name='nose.003')
_vg = ob_cat_001.vertex_groups.new(name='nose.004')
_vg = ob_cat_001.vertex_groups.new(name='lip.T.L')
_vg = ob_cat_001.vertex_groups.new(name='lip.T.L.001')
for _i, _w in zip([14, 31, 78, 80, 128, 131, 305], [0.4032, 0.1811, 0.06804, 0.01377, 0.1098, 0.6356, 0.04425]): _vg.add([_i], _w, 'REPLACE')
_vg = ob_cat_001.vertex_groups.new(name='lip.B.L')
_vg = ob_cat_001.vertex_groups.new(name='lip.B.L.001')
for _i, _w in zip([14, 31, 78, 80, 128, 131, 147], [0.42, 0.5351, 0.06207, 0.06607, 0.07702, 0.09, 0.0412]): _vg.add([_i], _w, 'REPLACE')
_vg = ob_cat_001.vertex_groups.new(name='jaw')
for _i, _w in zip([2, 32, 42, 80, 135, 143, 147, 156, 164, 188, 198, 247, 249, 251, 285, 295], [0.006935, 0.1095, 0.06436, 0.1213, 0.4635, 0.1662, 0.00587, 0.08963, 0.01216, 0.3549, 0.1474, 0.6666, 0.01634, 0.1579, 0.02236, 0.04445]): _vg.add([_i], _w, 'REPLACE')
_vg = ob_cat_001.vertex_groups.new(name='chin')
for _i, _w in zip([31, 147, 187, 305], [0.06548, 0.3842, 0.06146, 0.019]): _vg.add([_i], _w, 'REPLACE')
_vg = ob_cat_001.vertex_groups.new(name='chin.001')
for _i, _w in zip([31, 131, 147, 187, 247, 305, 310], [0.08938, 0.09101, 0.4424, 0.07615, 0.005814, 0.7721, 0.03087]): _vg.add([_i], _w, 'REPLACE')
_vg = ob_cat_001.vertex_groups.new(name='ear.L')
for _i, _w in zip([15, 16, 17, 27, 40, 46, 48, 77, 79, 81, 99, 110, 129, 130, 150], [0.4032, 0.01052, 0.6861, 0.4409, 0.09289, 0.08288, 0.04903, 0.1034, 0.04, 0.001838, 0.1098, 0.05806, 0.07079, 0.3745, 0.1175]): _vg.add([_i], _w, 'REPLACE')
_vg = ob_cat_001.vertex_groups.new(name='ear.L.001')
for _i, _w in zip([17, 27, 48, 110, 150], [0.0235, 0.4045, 0.004036, 0.02909, 0.1073]): _vg.add([_i], _w, 'REPLACE')
_vg = ob_cat_001.vertex_groups.new(name='ear.L.002')
for _i, _w in zip([27, 48, 81, 82, 83, 84, 129], [0.04727, 0.0864, 0.09188, 0.05559, 0.889, 0.8034, 0.02039]): _vg.add([_i], _w, 'REPLACE')
_vg = ob_cat_001.vertex_groups.new(name='ear.L.003')
for _i, _w in zip([15, 17, 40, 46, 48, 77, 81, 82, 83, 84, 129, 130], [0.109, 0.128, 0.02381, 0.4393, 0.035, 0.006794, 0.8463, 0.9299, 0.07209, 0.1143, 0.025, 0.196]): _vg.add([_i], _w, 'REPLACE')
_vg = ob_cat_001.vertex_groups.new(name='ear.L.004')
for _i, _w in zip([15, 17, 40, 46, 48, 77, 79, 81, 84, 129, 130, 202], [0.1197, 0.03803, 0.1182, 0.423, 0.4741, 0.01806, 0.009721, 0.005054, 0.03773, 0.2091, 0.2015, 0.05139]): _vg.add([_i], _w, 'REPLACE')
_vg = ob_cat_001.vertex_groups.new(name='ear.R')
for _i, _w in zip([150, 169, 171, 183, 196, 204, 206, 248, 250, 271, 283, 307, 309], [0.115, 0.4031, 0.717, 0.4338, 0.07761, 0.08555, 0.04534, 0.09568, 0.02311, 0.09467, 0.04503, 0.05824, 0.3787]): _vg.add([_i], _w, 'REPLACE')
_vg = ob_cat_001.vertex_groups.new(name='ear.R.001')
for _i, _w in zip([150, 171, 183, 206, 283], [0.1029, 0.01299, 0.3895, 0.00344, 0.01524]): _vg.add([_i], _w, 'REPLACE')
_vg = ob_cat_001.vertex_groups.new(name='ear.R.002')
for _i, _w in zip([183, 206, 252, 254, 255, 307], [0.0545, 0.08873, 0.07671, 0.853, 0.7936, 0.01277]): _vg.add([_i], _w, 'REPLACE')
_vg = ob_cat_001.vertex_groups.new(name='ear.R.003')
for _i, _w in zip([169, 171, 196, 204, 206, 248, 252, 253, 254, 255, 307, 309], [0.1063, 0.1174, 0.01015, 0.4386, 0.03566, 0.001067, 0.8687, 0.9742, 0.09767, 0.1225, 0.01306, 0.193]): _vg.add([_i], _w, 'REPLACE')
_vg = ob_cat_001.vertex_groups.new(name='ear.R.004')
for _i, _w in zip([169, 171, 196, 202, 204, 206, 248, 255, 307, 309], [0.1127, 0.02823, 0.08847, 0.04577, 0.4208, 0.4422, 0.007632, 0.03373, 0.1697, 0.1947]): _vg.add([_i], _w, 'REPLACE')
_vg = ob_cat_001.vertex_groups.new(name='lip.T.R')
for _i, _w in zip([187, 305, 310], [0.0825, 0.01153, 0.4161]): _vg.add([_i], _w, 'REPLACE')
_vg = ob_cat_001.vertex_groups.new(name='lip.T.R.001')
for _i, _w in zip([187, 305, 310], [0.0825, 0.01153, 0.4161]): _vg.add([_i], _w, 'REPLACE')
_vg = ob_cat_001.vertex_groups.new(name='lip.B.R')
_vg = ob_cat_001.vertex_groups.new(name='lip.B.R.001')
for _i, _w in zip([147, 168, 187, 251, 310], [0.03407, 0.001154, 0.4953, 0.0536, 0.02461]): _vg.add([_i], _w, 'REPLACE')
_vg = ob_cat_001.vertex_groups.new(name='brow.B.L')
_vg = ob_cat_001.vertex_groups.new(name='brow.B.L.001')
_vg = ob_cat_001.vertex_groups.new(name='brow.B.L.002')
_vg = ob_cat_001.vertex_groups.new(name='brow.B.L.003')
_vg = ob_cat_001.vertex_groups.new(name='lid.T.L')
_vg = ob_cat_001.vertex_groups.new(name='lid.T.L.001')
_vg = ob_cat_001.vertex_groups.new(name='lid.T.L.002')
_vg = ob_cat_001.vertex_groups.new(name='lid.T.L.003')
_vg = ob_cat_001.vertex_groups.new(name='lid.B.L')
_vg = ob_cat_001.vertex_groups.new(name='lid.B.L.001')
for _i, _w in zip([47, 49, 131], [0.0207, 0.4265, 0.0212]): _vg.add([_i], _w, 'REPLACE')
_vg = ob_cat_001.vertex_groups.new(name='lid.B.L.002')
for _i, _w in zip([47, 49, 131], [0.0207, 0.4265, 0.0212]): _vg.add([_i], _w, 'REPLACE')
_vg = ob_cat_001.vertex_groups.new(name='lid.B.L.003')
for _i, _w in zip([16, 47, 49, 101, 128], [0.1323, 0.68, 0.004141, 0.05041, 0.09296]): _vg.add([_i], _w, 'REPLACE')
_vg = ob_cat_001.vertex_groups.new(name='brow.B.R')
_vg = ob_cat_001.vertex_groups.new(name='brow.B.R.001')
_vg = ob_cat_001.vertex_groups.new(name='brow.B.R.002')
_vg = ob_cat_001.vertex_groups.new(name='brow.B.R.003')
_vg = ob_cat_001.vertex_groups.new(name='lid.T.R')
_vg = ob_cat_001.vertex_groups.new(name='lid.T.R.001')
_vg = ob_cat_001.vertex_groups.new(name='lid.T.R.002')
_vg = ob_cat_001.vertex_groups.new(name='lid.T.R.003')
_vg = ob_cat_001.vertex_groups.new(name='lid.B.R')
_vg = ob_cat_001.vertex_groups.new(name='lid.B.R.001')
_vg = ob_cat_001.vertex_groups.new(name='lid.B.R.002')
_vg = ob_cat_001.vertex_groups.new(name='lid.B.R.003')
for _i, _w in zip([170, 205, 207, 273, 306], [0.06903, 0.7862, 0.03431, 0.02659, 0.03999]): _vg.add([_i], _w, 'REPLACE')
_vg = ob_cat_001.vertex_groups.new(name='forehead.L')
for _i, _w in zip([16, 28, 99, 110, 149, 184, 268], [0.05476, 0.1428, 0.06894, 0.4836, 0.6705, 0.08806, 0.08582]): _vg.add([_i], _w, 'REPLACE')
_vg = ob_cat_001.vertex_groups.new(name='forehead.L.001')
for _i, _w in zip([16, 17, 28, 99, 101, 110], [0.1324, 0.04217, 0.003323, 0.5009, 0.0561, 0.08108]): _vg.add([_i], _w, 'REPLACE')
_vg = ob_cat_001.vertex_groups.new(name='forehead.L.002')
for _i, _w in zip([16, 47, 99, 101, 132], [0.03089, 0.05201, 0.1165, 0.6374, 0.06693]): _vg.add([_i], _w, 'REPLACE')
_vg = ob_cat_001.vertex_groups.new(name='temple.L')
for _i, _w in zip([13, 15, 39, 40, 77, 79, 130], [0.07384, 0.07974, 0.01291, 0.005599, 0.3427, 0.07805, 0.0214]): _vg.add([_i], _w, 'REPLACE')
_vg = ob_cat_001.vertex_groups.new(name='jaw.L')
for _i, _w in zip([2, 10, 13, 32, 42, 77, 78, 80, 97, 98, 106, 111, 112, 120, 135, 143], [0.2902, 0.09171, 0.03275, 0.2442, 0.1057, 0.05117, 0.07519, 0.01294, 0.2228, 0.03819, 0.06531, 0.6153, 0.02735, 0.02958, 0.05917, 0.02485]): _vg.add([_i], _w, 'REPLACE')
_vg = ob_cat_001.vertex_groups.new(name='jaw.L.001')
for _i, _w in zip([2, 10, 14, 31, 32, 42, 78, 80, 97, 106, 111, 112, 120, 135, 143, 188, 247], [0.3612, 0.0894, 0.06207, 0.05105, 0.3566, 0.1451, 0.6941, 0.6807, 0.07449, 0.02472, 0.0643, 0.02501, 0.05129, 0.1001, 0.05714, 0.006993, 0.1051]): _vg.add([_i], _w, 'REPLACE')
_vg = ob_cat_001.vertex_groups.new(name='chin.L')
_vg = ob_cat_001.vertex_groups.new(name='cheek.B.L')
_vg = ob_cat_001.vertex_groups.new(name='cheek.B.L.001')
for _i, _w in zip([15, 77, 98, 101, 111, 132], [0.01628, 0.02242, 0.446, 0.09246, 0.07944, 0.4401]): _vg.add([_i], _w, 'REPLACE')
_vg = ob_cat_001.vertex_groups.new(name='brow.T.L')
for _i, _w in zip([15, 77, 98, 101, 111, 132], [0.01628, 0.02242, 0.446, 0.09246, 0.07944, 0.4401]): _vg.add([_i], _w, 'REPLACE')
_vg = ob_cat_001.vertex_groups.new(name='brow.T.L.001')
for _i, _w in zip([16, 28, 47, 99], [0.3671, 0.05776, 0.02519, 0.07572]): _vg.add([_i], _w, 'REPLACE')
_vg = ob_cat_001.vertex_groups.new(name='brow.T.L.002')
for _i, _w in zip([16, 28, 99, 110, 149], [0.1582, 0.6272, 0.03352, 0.08494, 0.08382]): _vg.add([_i], _w, 'REPLACE')
_vg = ob_cat_001.vertex_groups.new(name='brow.T.L.003')
_vg = ob_cat_001.vertex_groups.new(name='forehead.R')
for _i, _w in zip([149, 170, 184, 268, 271, 283], [0.09757, 0.08925, 0.7031, 0.06744, 0.07868, 0.6052]): _vg.add([_i], _w, 'REPLACE')
_vg = ob_cat_001.vertex_groups.new(name='forehead.R.001')
for _i, _w in zip([170, 171, 184, 271, 273, 283], [0.303, 0.04696, 0.04238, 0.5897, 0.03828, 0.08602]): _vg.add([_i], _w, 'REPLACE')
_vg = ob_cat_001.vertex_groups.new(name='forehead.R.002')
for _i, _w in zip([205, 271, 273, 311], [0.02775, 0.1163, 0.7596, 0.08565]): _vg.add([_i], _w, 'REPLACE')
_vg = ob_cat_001.vertex_groups.new(name='temple.R')
for _i, _w in zip([169, 248, 269, 270, 284, 311], [0.006001, 0.05175, 0.02596, 0.7919, 0.128, 0.09264]): _vg.add([_i], _w, 'REPLACE')
_vg = ob_cat_001.vertex_groups.new(name='jaw.R')
for _i, _w in zip([156, 164, 167, 188, 198, 248, 249, 269, 270, 279, 284, 287], [0.2462, 0.08496, 0.02412, 0.07825, 0.04228, 0.04826, 0.05942, 0.2151, 0.0441, 0.06107, 0.6443, 0.003302]): _vg.add([_i], _w, 'REPLACE')
_vg = ob_cat_001.vertex_groups.new(name='jaw.R.001')
for _i, _w in zip([135, 143, 156, 164, 168, 187, 188, 198, 247, 249, 251, 269, 279, 284, 287, 295], [0.06346, 0.02219, 0.3303, 0.08569, 0.06723, 0.03444, 0.2082, 0.09194, 0.09641, 0.7283, 0.6392, 0.06562, 0.01817, 0.05876, 0.002963, 0.01619]): _vg.add([_i], _w, 'REPLACE')
_vg = ob_cat_001.vertex_groups.new(name='chin.R')
for _i, _w in zip([168, 187, 249, 251, 306], [0.7715, 0.09567, 0.1171, 0.02418, 0.05442]): _vg.add([_i], _w, 'REPLACE')
_vg = ob_cat_001.vertex_groups.new(name='cheek.B.R')
_vg = ob_cat_001.vertex_groups.new(name='cheek.B.R.001')
_vg = ob_cat_001.vertex_groups.new(name='brow.T.R')
for _i, _w in zip([169, 270, 273, 311], [0.0189, 0.09468, 0.107, 0.7706]): _vg.add([_i], _w, 'REPLACE')
_vg = ob_cat_001.vertex_groups.new(name='brow.T.R.001')
for _i, _w in zip([170, 184, 271], [0.2365, 0.01433, 0.03439]): _vg.add([_i], _w, 'REPLACE')
_vg = ob_cat_001.vertex_groups.new(name='brow.T.R.002')
for _i, _w in zip([170, 184, 271], [0.2365, 0.01433, 0.03439]): _vg.add([_i], _w, 'REPLACE')
_vg = ob_cat_001.vertex_groups.new(name='brow.T.R.003')
_vg = ob_cat_001.vertex_groups.new(name='eye.L')
_vg = ob_cat_001.vertex_groups.new(name='eye.R')
_vg = ob_cat_001.vertex_groups.new(name='cheek.T.L')
for _i, _w in zip([14, 47, 128, 131], [0.0573, 0.07717, 0.6214, 0.04626]): _vg.add([_i], _w, 'REPLACE')
_vg = ob_cat_001.vertex_groups.new(name='cheek.T.L.001')
_vg = ob_cat_001.vertex_groups.new(name='nose.L')
_vg = ob_cat_001.vertex_groups.new(name='nose.L.001')
for _i, _w in zip([203], [0.2385]): _vg.add([_i], _w, 'REPLACE')
_vg = ob_cat_001.vertex_groups.new(name='cheek.T.R')
for _i, _w in zip([168, 205, 306], [0.03123, 0.01671, 0.4207]): _vg.add([_i], _w, 'REPLACE')
_vg = ob_cat_001.vertex_groups.new(name='cheek.T.R.001')
for _i, _w in zip([168, 184, 205, 207, 306, 310], [0.03364, 0.02287, 0.07279, 0.7987, 0.4317, 0.0367]): _vg.add([_i], _w, 'REPLACE')
_vg = ob_cat_001.vertex_groups.new(name='nose.R')
_vg = ob_cat_001.vertex_groups.new(name='nose.R.001')
for _i, _w in zip([203], [0.2385]): _vg.add([_i], _w, 'REPLACE')
_vg = ob_cat_001.vertex_groups.new(name='teeth.T')
_vg = ob_cat_001.vertex_groups.new(name='teeth.B')
_vg = ob_cat_001.vertex_groups.new(name='tongue')
_vg = ob_cat_001.vertex_groups.new(name='tongue.001')
_vg = ob_cat_001.vertex_groups.new(name='tongue.002')
_vg = ob_cat_001.vertex_groups.new(name='Breast.C')
for _i, _w in zip([24, 36, 45, 133, 137, 145, 175, 180, 192, 201], [0.008574, 0.07989, 0.06462, 0.111, 0.07967, 0.9987, 0.3883, 0.00797, 0.07524, 0.06345]): _vg.add([_i], _w, 'REPLACE')
_vg = ob_cat_001.vertex_groups.new(name='shoulder.L')
for _i, _w in zip([0, 2, 8, 9, 10, 11, 12, 13, 20, 22, 25, 26, 30, 32, 35, 38, 39, 42, 44, 77, 79, 97, 103, 104, 106, 107, 109, 112, 114, 117, 119, 120, 133, 141, 142, 143, 144, 146, 153, 174, 176, 181, 182, 186, 195, 200, 285], [0.6874, 0.07307, 0.03672, 0.2478, 0.2734, 0.789, 0.01622, 0.1744, 0.6443, 0.6913, 0.7829, 0.5408, 0.2114, 0.05296, 0.6832, 0.02453, 0.1426, 0.1761, 0.7192, 0.03706, 0.01066, 0.104, 0.1784, 0.01722, 0.2759, 0.708, 0.5572, 0.5429, 0.05278, 0.2212, 0.1425, 0.4956, 0.1329, 0.004296, 0.1354, 0.04665, 0.4584, 0.07107, 0.2603, 0.006433, 0.4504, 0.08111, 0.1039, 0.05888, 0.0212, 0.08835, 0.0875]): _vg.add([_i], _w, 'REPLACE')
_vg = ob_cat_001.vertex_groups.new(name='upper_arm.L')
for _i, _w in zip([0, 4, 5, 9, 11, 12, 21, 22, 23, 24, 35, 36, 45, 103, 106, 107, 109, 112, 114, 115, 117, 119, 120, 137, 175, 180, 201], [0.1846, 0.2851, 0.03433, 0.001677, 0.02013, 0.9274, 0.7544, 0.02638, 0.0201, 0.2532, 0.1053, 0.8654, 0.6244, 0.08773, 0.008177, 0.1517, 0.1817, 0.1148, 0.2095, 0.02496, 0.7291, 0.6159, 0.03139, 0.1194, 0.1981, 0.03813, 0.03803]): _vg.add([_i], _w, 'REPLACE')
_vg = ob_cat_001.vertex_groups.new(name='forearm.L')
for _i, _w in zip([4, 21, 24, 36, 45, 51, 52, 53, 54, 57, 58, 93, 94, 95, 96, 175], [0.002361, 0.0622, 0.03283, 0.0146, 0.126, 0.971, 0.9824, 0.9845, 0.9792, 0.05351, 0.05757, 0.9749, 0.97, 0.969, 0.974, 0.02946]): _vg.add([_i], _w, 'REPLACE')
_vg = ob_cat_001.vertex_groups.new(name='hand.L')
_vg = ob_cat_001.vertex_groups.new(name='f_toe.L')
_vg = ob_cat_001.vertex_groups.new(name='f_palm.004.L')
for _i, _w in zip([56, 57, 58], [0.01314, 0.6966, 0.09967]): _vg.add([_i], _w, 'REPLACE')
_vg = ob_cat_001.vertex_groups.new(name='f_pinky.001.L')
_vg = ob_cat_001.vertex_groups.new(name='f_pinky.002.L')
_vg = ob_cat_001.vertex_groups.new(name='f_palm.001.L')
_vg = ob_cat_001.vertex_groups.new(name='f_index.001.L')
for _i, _w in zip([55, 56, 57, 58], [0.9339, 0.0286, 0.0006626, 0.1518]): _vg.add([_i], _w, 'REPLACE')
_vg = ob_cat_001.vertex_groups.new(name='f_index.002.L')
_vg = ob_cat_001.vertex_groups.new(name='f_palm.002.L')
for _i, _w in zip([57, 58], [0.08628, 0.6666]): _vg.add([_i], _w, 'REPLACE')
_vg = ob_cat_001.vertex_groups.new(name='f_middle.001.L')
_vg = ob_cat_001.vertex_groups.new(name='f_middle.002.L')
_vg = ob_cat_001.vertex_groups.new(name='f_palm.003.L')
for _i, _w in zip([55, 56, 57], [0.008907, 0.9118, 0.1382]): _vg.add([_i], _w, 'REPLACE')
_vg = ob_cat_001.vertex_groups.new(name='f_ring.001.L')
_vg = ob_cat_001.vertex_groups.new(name='f_ring.002.L')
_vg = ob_cat_001.vertex_groups.new(name='shoulder.R')
for _i, _w in zip([20, 25, 26, 30, 39, 44, 133, 141, 142, 143, 144, 146, 153, 154, 156, 162, 163, 164, 165, 166, 167, 174, 176, 178, 181, 182, 186, 188, 191, 194, 195, 198, 200, 248, 269, 276, 277, 279, 280, 282, 285, 287, 289, 292, 294, 295], [0.007096, 0.08113, 0.1041, 0.05889, 0.0247, 0.08836, 0.1352, 0.004332, 0.1354, 0.04867, 0.4582, 0.06858, 0.2591, 0.7163, 0.07491, 0.03691, 0.2484, 0.2722, 0.7918, 0.01902, 0.1598, 0.642, 0.4504, 0.6929, 0.7827, 0.5377, 0.2116, 0.06156, 0.6927, 0.0246, 0.1304, 0.1773, 0.7194, 0.02367, 0.09764, 0.1795, 0.01751, 0.2749, 0.7294, 0.5623, 0.09153, 0.6751, 0.0526, 0.2076, 0.141, 0.5246]): _vg.add([_i], _w, 'REPLACE')
_vg = ob_cat_001.vertex_groups.new(name='upper_arm.R')
for _i, _w in zip([24, 45, 137, 154, 158, 159, 163, 165, 166, 175, 177, 178, 179, 180, 191, 192, 201, 276, 279, 280, 282, 287, 289, 290, 292, 294, 295], [0.03887, 0.03947, 0.1201, 0.1734, 0.2854, 0.03446, 0.000837, 0.01599, 0.9248, 0.1996, 0.7544, 0.02422, 0.02033, 0.2545, 0.1021, 0.8731, 0.6287, 0.08692, 0.01293, 0.1392, 0.1784, 0.06563, 0.2094, 0.02493, 0.7311, 0.6155, 0.01288]): _vg.add([_i], _w, 'REPLACE')
_vg = ob_cat_001.vertex_groups.new(name='forearm.R')
for _i, _w in zip([158, 175, 177, 180, 192, 201, 210, 211, 212, 213, 216, 217, 264, 265, 266, 267], [0.002106, 0.02871, 0.06205, 0.03208, 0.011, 0.1247, 0.974, 0.9804, 0.9829, 0.9813, 0.05362, 0.02708, 0.9715, 0.9731, 0.9721, 0.9712]): _vg.add([_i], _w, 'REPLACE')
_vg = ob_cat_001.vertex_groups.new(name='hand.R')
for _i, _w in zip([214, 216, 217], [0.008873, 0.05424, 0.3947]): _vg.add([_i], _w, 'REPLACE')
_vg = ob_cat_001.vertex_groups.new(name='f_toe.R')
for _i, _w in zip([214, 216, 217], [0.008873, 0.05424, 0.3947]): _vg.add([_i], _w, 'REPLACE')
_vg = ob_cat_001.vertex_groups.new(name='f_palm.004.R')
for _i, _w in zip([216, 217], [0.6715, 0.06255]): _vg.add([_i], _w, 'REPLACE')
_vg = ob_cat_001.vertex_groups.new(name='f_pinky.001.R')
for _i, _w in zip([214, 215, 216], [0.0665, 0.9358, 0.1501]): _vg.add([_i], _w, 'REPLACE')
_vg = ob_cat_001.vertex_groups.new(name='f_pinky.002.R')
_vg = ob_cat_001.vertex_groups.new(name='f_palm.001.R')
_vg = ob_cat_001.vertex_groups.new(name='f_index.001.R')
_vg = ob_cat_001.vertex_groups.new(name='f_index.002.R')
_vg = ob_cat_001.vertex_groups.new(name='f_palm.002.R')
for _i, _w in zip([214, 215, 217], [0.8483, 0.002764, 0.08886]): _vg.add([_i], _w, 'REPLACE')
_vg = ob_cat_001.vertex_groups.new(name='f_middle.001.R')
_vg = ob_cat_001.vertex_groups.new(name='f_middle.002.R')
_vg = ob_cat_001.vertex_groups.new(name='f_palm.003.R')
_vg = ob_cat_001.vertex_groups.new(name='f_ring.001.R')
_vg = ob_cat_001.vertex_groups.new(name='f_ring.002.R')
_vg = ob_cat_001.vertex_groups.new(name='belly.C')
for _i, _w in zip([4, 5, 8, 21, 23, 24, 45, 103, 104, 114, 115, 119, 122, 124, 126, 127, 137, 138, 158, 159, 162, 175, 177, 179, 180, 201, 276, 277, 289, 290, 294, 297, 299, 301, 303, 304], [0.4063, 0.6893, 0.009669, 0.07746, 0.7539, 0.5067, 0.1002, 0.05823, 0.1164, 0.1672, 0.5464, 0.05024, 0.0979, 0.09996, 0.009003, 0.09014, 0.5581, 0.8311, 0.4063, 0.6892, 0.009671, 0.1117, 0.07746, 0.7539, 0.5065, 0.09931, 0.05824, 0.1164, 0.1672, 0.5464, 0.05036, 0.08144, 0.09792, 0.09995, 0.009007, 0.09014]): _vg.add([_i], _w, 'REPLACE')
_vg = ob_cat_001.vertex_groups.new(name='pelvis.L')
for _i, _w in zip([3, 7, 8, 19, 37, 38, 43, 102, 104, 105, 108, 113, 116, 118, 123, 125, 126, 127, 140, 141, 152, 193, 194, 298, 302], [0.08933, 0.8836, 0.1118, 0.5253, 0.9103, 0.1101, 0.2176, 0.03535, 0.03593, 0.1385, 0.1502, 0.009139, 0.008326, 0.03622, 0.7499, 0.6959, 0.1483, 0.01196, 0.45, 0.06427, 0.05307, 0.02095, 0.01095, 0.263, 0.07242]): _vg.add([_i], _w, 'REPLACE')
_vg = ob_cat_001.vertex_groups.new(name='thigh.L')
for _i, _w in zip([1, 3, 5, 6, 7, 8, 18, 19, 23, 34, 41, 43, 100, 102, 104, 105, 108, 113, 115, 116, 118, 121, 122, 123, 124, 125, 126, 127, 134, 138, 139, 286, 297, 301], [0.08635, 0.02392, 0.1197, 0.1714, 0.06933, 0.04458, 0.1198, 0.1244, 0.08918, 0.03722, 0.003122, 0.009516, 0.01071, 0.08739, 0.1193, 0.7639, 0.5579, 0.1359, 0.1446, 0.7229, 0.5259, 0.05208, 0.645, 0.09976, 0.5504, 0.01512, 0.6739, 0.7333, 0.001696, 0.02024, 0.005183, 0.001002, 0.2399, 0.06328]): _vg.add([_i], _w, 'REPLACE')
_vg = ob_cat_001.vertex_groups.new(name='shin.L')
for _i, _w in zip([1, 5, 6, 18, 23, 33, 34, 41, 59, 60, 61, 85, 86, 87, 88, 105, 108, 113, 116, 118, 121, 122, 124, 127, 134, 139, 151, 189, 190, 297, 301], [0.1847, 0.006236, 0.7684, 0.65, 0.006052, 0.2894, 0.09946, 0.8905, 0.008769, 0.05044, 0.08058, 0.8462, 0.9211, 0.8806, 0.5217, 0.02, 0.05932, 0.04005, 0.1841, 0.223, 0.01167, 0.1728, 0.1961, 0.07247, 0.06308, 0.2712, 0.1157, 0.03103, 0.02889, 0.1985, 0.05473]): _vg.add([_i], _w, 'REPLACE')
_vg = ob_cat_001.vertex_groups.new(name='foot.L')
for _i, _w in zip([18, 59, 60, 61, 62, 64, 65, 85, 86, 87, 88, 89, 90, 91, 92], [0.06619, 0.9618, 0.9514, 0.9136, 0.9829, 0.05007, 0.06633, 0.1004, 0.06639, 0.104, 0.4702, 0.944, 0.8517, 0.936, 0.8389]): _vg.add([_i], _w, 'REPLACE')
_vg = ob_cat_001.vertex_groups.new(name='r_toe.L')
for _i, _w in zip([64, 65, 89, 90], [0.06431, 0.8121, 0.02325, 0.05956]): _vg.add([_i], _w, 'REPLACE')
_vg = ob_cat_001.vertex_groups.new(name='r_palm.001.L')
_vg = ob_cat_001.vertex_groups.new(name='r_index.001.L')
_vg = ob_cat_001.vertex_groups.new(name='r_index.002.L')
for _i, _w in zip([63, 65, 66, 90], [0.002603, 0.004179, 0.9466, 0.05942]): _vg.add([_i], _w, 'REPLACE')
_vg = ob_cat_001.vertex_groups.new(name='r_palm.002.L')
_vg = ob_cat_001.vertex_groups.new(name='r_middle.001.L')
_vg = ob_cat_001.vertex_groups.new(name='r_middle.002.L')
_vg = ob_cat_001.vertex_groups.new(name='r_palm.003.L')
for _i, _w in zip([64, 65, 91], [0.8302, 0.08744, 0.08403]): _vg.add([_i], _w, 'REPLACE')
_vg = ob_cat_001.vertex_groups.new(name='r_ring.001.L')
_vg = ob_cat_001.vertex_groups.new(name='r_ring.002.L')
for _i, _w in zip([63, 64, 66, 92], [0.9439, 0.05143, 0.01432, 0.1261]): _vg.add([_i], _w, 'REPLACE')
_vg = ob_cat_001.vertex_groups.new(name='r_palm.004.L')
_vg = ob_cat_001.vertex_groups.new(name='r_pinky.001.L')
_vg = ob_cat_001.vertex_groups.new(name='r_pinky.002.L')
_vg = ob_cat_001.vertex_groups.new(name='pelvis.R')
for _i, _w in zip([37, 38, 125, 140, 141, 152, 157, 161, 162, 173, 193, 194, 199, 275, 277, 278, 281, 288, 291, 293, 298, 300, 302, 303, 304], [0.02095, 0.01095, 0.07242, 0.45, 0.06427, 0.05315, 0.1028, 0.8838, 0.1118, 0.528, 0.9103, 0.1101, 0.2182, 0.04949, 0.03595, 0.1386, 0.1515, 0.01372, 0.008553, 0.03743, 0.263, 0.7499, 0.6959, 0.1483, 0.01202]): _vg.add([_i], _w, 'REPLACE')
_vg = ob_cat_001.vertex_groups.new(name='thigh.R')
for _i, _w in zip([124, 134, 138, 139, 155, 157, 159, 160, 161, 162, 172, 173, 179, 190, 197, 199, 272, 275, 277, 278, 281, 286, 288, 290, 291, 293, 296, 297, 299, 300, 301, 302, 303, 304], [0.0633, 0.001835, 0.02025, 0.004911, 0.08664, 0.03971, 0.1197, 0.1738, 0.06943, 0.04459, 0.1205, 0.1259, 0.08919, 0.03749, 0.001872, 0.01007, 0.01106, 0.08811, 0.1193, 0.764, 0.5584, 0.001083, 0.1362, 0.1447, 0.7234, 0.5263, 0.05222, 0.2399, 0.6453, 0.09978, 0.5504, 0.01513, 0.6739, 0.7334]): _vg.add([_i], _w, 'REPLACE')
_vg = ob_cat_001.vertex_groups.new(name='shin.R')
for _i, _w in zip([33, 34, 124, 134, 139, 151, 155, 159, 160, 172, 179, 189, 190, 197, 218, 219, 220, 256, 257, 258, 259, 278, 281, 288, 291, 293, 296, 297, 299, 301, 304], [0.03161, 0.02909, 0.05487, 0.06321, 0.2722, 0.1163, 0.1846, 0.006176, 0.7652, 0.6489, 0.006084, 0.2911, 0.09959, 0.8934, 0.01734, 0.05269, 0.08149, 0.8565, 0.9242, 0.8771, 0.524, 0.01978, 0.05925, 0.04012, 0.1834, 0.2226, 0.01191, 0.1987, 0.1724, 0.1964, 0.07227]): _vg.add([_i], _w, 'REPLACE')
_vg = ob_cat_001.vertex_groups.new(name='foot.R')
for _i, _w in zip([172, 218, 219, 220, 221, 223, 224, 256, 257, 258, 259, 260, 261, 262, 263], [0.06605, 0.9165, 0.9778, 0.9169, 0.9773, 0.0382, 0.01307, 0.09338, 0.06358, 0.1048, 0.4681, 0.9057, 0.08919, 0.8305, 0.1421]): _vg.add([_i], _w, 'REPLACE')
_vg = ob_cat_001.vertex_groups.new(name='r_toe.R')
for _i, _w in zip([223, 224, 260, 261], [0.06846, 0.819, 0.02216, 0.05864]): _vg.add([_i], _w, 'REPLACE')
_vg = ob_cat_001.vertex_groups.new(name='r_palm.001.R')
_vg = ob_cat_001.vertex_groups.new(name='r_index.001.R')
_vg = ob_cat_001.vertex_groups.new(name='r_index.002.R')
for _i, _w in zip([224, 225, 261], [0.001137, 0.9322, 0.05667]): _vg.add([_i], _w, 'REPLACE')
_vg = ob_cat_001.vertex_groups.new(name='r_palm.002.R')
for _i, _w in zip([224, 260, 261, 263], [0.007378, 0.0003343, 0.682, 0.08255]): _vg.add([_i], _w, 'REPLACE')
_vg = ob_cat_001.vertex_groups.new(name='r_middle.001.R')
_vg = ob_cat_001.vertex_groups.new(name='r_middle.002.R')
_vg = ob_cat_001.vertex_groups.new(name='r_palm.003.R')
for _i, _w in zip([218, 261, 262, 263], [0.02213, 0.0868, 0.09057, 0.6363]): _vg.add([_i], _w, 'REPLACE')
_vg = ob_cat_001.vertex_groups.new(name='r_ring.001.R')
_vg = ob_cat_001.vertex_groups.new(name='r_ring.002.R')
for _i, _w in zip([222, 223, 225, 263], [0.9902, 0.05678, 0.03447, 0.1129]): _vg.add([_i], _w, 'REPLACE')
_vg = ob_cat_001.vertex_groups.new(name='r_palm.004.R')
for _i, _w in zip([223, 224, 262], [0.8196, 0.08332, 0.08773]): _vg.add([_i], _w, 'REPLACE')
_vg = ob_cat_001.vertex_groups.new(name='r_pinky.001.R')
_vg = ob_cat_001.vertex_groups.new(name='r_pinky.002.R')
_vg = ob_cat_001.vertex_groups.new(name='pelvis.C')
for _i, _w in zip([1, 3, 18, 33, 34, 41, 85, 100, 102, 108, 113, 118, 121, 134, 139, 151, 155, 157, 172, 189, 190, 197, 256, 272, 274, 275, 281, 286, 288, 293, 296, 297], [0.4671, 0.01008, 0.1202, 0.5891, 0.566, 0.03675, 0.03987, 0.08459, 0.1268, 0.05787, 0.4058, 0.09278, 0.2506, 0.5867, 0.3864, 0.698, 0.4671, 0.02529, 0.1207, 0.5886, 0.5661, 0.0345, 0.03406, 0.08763, 0.08664, 0.1252, 0.05806, 0.2349, 0.4054, 0.09291, 0.2513, 0.01046]): _vg.add([_i], _w, 'REPLACE')
_m = ob_cat_001.modifiers.new('Armature', 'ARMATURE')
_m.object = ob_rig
_m = ob_cat_001.modifiers.new('Subsurf', 'SUBSURF')
_m.uv_smooth = 'PRESERVE_CORNERS'
_m.quality = 2
_m.levels = 2
_m.show_only_control_edges = False
ob_rig.location = (-5.07e-16, 0.1087, -2.283)
ob_rig.scale = (11.38, 11.38, 11.38)
ob_rig.show_in_front = True
ob_rig.lineart.crease_threshold = 0.0
ob_sun.location = (0.0, 0.0, 0.0)
ob_sun.rotation_euler = (0.0, 1.571, 0.0)
ob_sun.lineart.crease_threshold = 0.0
ob_camera.location = (10.0, 0.0, 0.0)
ob_camera.rotation_euler = (1.571, 0.0, 1.571)
ob_camera.lineart.crease_threshold = 0.0

# ---- collection membership
col_collection_1.objects.link(ob_cat)
col_collection_2.objects.link(ob_cat_001)
col_collection_3.objects.link(ob_rig)
col_collection_11.objects.link(ob_sun)
col_collection_11.objects.link(ob_camera)

# ---- scene / render settings (as saved in the file)
scene.camera = ob_camera
scene.frame_start = 0; scene.frame_end = 9; scene.frame_set(0)
scene.render.engine = 'BLENDER_EEVEE_NEXT'
scene.render.image_settings.compression = 90
scene.render.resolution_x = 1024
scene.render.resolution_y = 768
scene.render.resolution_percentage = 50
scene.render.dither_intensity = 0.0
scene.render.film_transparent = True
scene.render.use_freestyle = True
scene.render.use_border = True
scene.render.line_thickness = 2.0
scene.cycles.use_denoising = False
scene.cycles.samples = 64
scene.cycles.sampling_pattern = 'TABULATED_SOBOL'
scene.cycles.light_sampling_threshold = 0.0
scene.cycles.use_adaptive_sampling = False
scene.cycles.use_light_tree = False
scene.cycles.caustics_reflective = False
scene.cycles.caustics_refractive = False
scene.cycles.blur_glossy = 0.0
scene.cycles.max_bounces = 8
scene.cycles.diffuse_bounces = 1
scene.cycles.transmission_bounces = 8
scene.cycles.volume_bounces = 2
scene.cycles.sample_clamp_direct = 8.0
scene.cycles.sample_clamp_indirect = 8.0
scene.view_settings.view_transform = 'Filmic'
bpy.context.view_layer.update()
